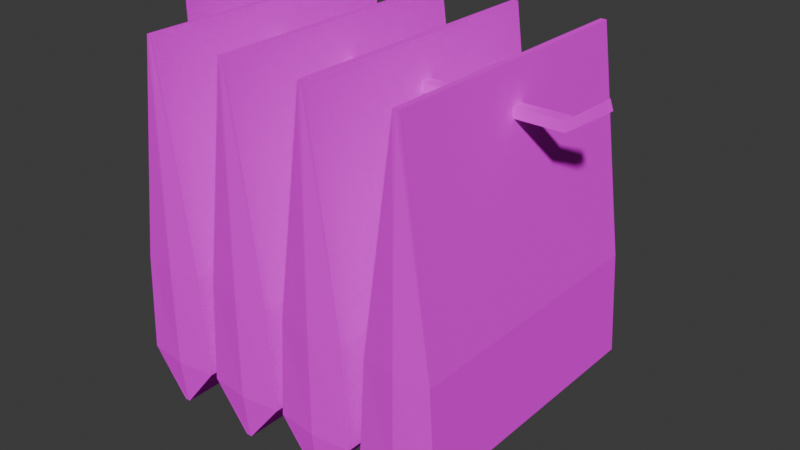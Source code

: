 # Source: CANDY.blend  (saved by Blender 5.1.30; exported with 4.5.12 LTS)
import bpy
from mathutils import Matrix  # noqa: F401  (used for matrix-valued properties, if any)

bpy.ops.wm.read_factory_settings(use_empty=True)
scene = bpy.context.scene
scene.name = 'Scene'

# ---- collections
col_collection = bpy.data.collections.new('Collection'); scene.collection.children.link(col_collection)

# ---- images (referenced by path relative to the original .blend; pixels are not part of the script)
import os
ASSET_DIR = os.environ.get("B2B_ASSET_DIR", "")  # directory of the original .blend (textures are referenced by path, not embedded)
HERE = os.path.dirname(os.path.abspath(__file__))  # packed textures are extracted next to this script under _unpacked/

def load_image(name, relpath, width, height, colorspace="sRGB"):
    """Load a texture the original file referenced (path relative to the .blend, or extracted next to this script)."""
    p = next((c for c in (os.path.join(HERE, relpath), os.path.join(ASSET_DIR, relpath)) if relpath and os.path.exists(c)), "")
    if p:
        img = bpy.data.images.load(p, check_existing=True)
        img.name = name
    else:  # same state as the original file: an image datablock whose file is absent (Cycles renders it pink)
        img = bpy.data.images.new(name, width, height)
        img.source = "FILE"
        img.filepath = "//" + (relpath or name)
    img.colorspace_settings.name = colorspace
    return img
img_candy = load_image('CANDY', 'CANDY.png', 1024, 1024, 'sRGB')

# ---- materials (node trees are filled in below, after node groups)
mat_material_006 = bpy.data.materials.new('Material.006')
mat_material_006.use_backface_culling_lightprobe_volume = False

# ---- material node trees
mat_material_006.use_nodes = True; mat_material_006.node_tree.nodes.clear()
_N = mat_material_006.node_tree.nodes; _L = mat_material_006.node_tree.links
n0 = _N.new('ShaderNodeOutputMaterial'); n0.name = 'Material Output'; n0.location = (300, 300)
n1 = _N.new('ShaderNodeTexImage'); n1.name = 'Image Texture'; n1.location = (-374, 225)
n1.image = img_candy
n2 = _N.new('ShaderNodeBsdfDiffuse'); n2.name = 'Diffuse BSDF'; n2.location = (16, 236)
_L.new(n1.outputs[0], n2.inputs[0])
_L.new(n2.outputs[0], n0.inputs[0])
n0.is_active_output = True

# ---- world
world_world = bpy.data.worlds.new('World'); scene.world = world_world
world_world.use_nodes = True; world_world.node_tree.nodes.clear()
_N = world_world.node_tree.nodes; _L = world_world.node_tree.links
n0 = _N.new('ShaderNodeOutputWorld'); n0.name = 'World Output'; n0.location = (300, 300)
n1 = _N.new('ShaderNodeBackground'); n1.name = 'Background'; n1.location = (10, 300)
n1.inputs[0].default_value = (0.05088, 0.05088, 0.05088, 1.0)
_L.new(n1.outputs[0], n0.inputs[0])
n0.is_active_output = True
world_world.color = (0.05088, 0.05088, 0.05088)
world_world.use_sun_shadow = False
world_world.sun_shadow_jitter_overblur = 0.0

# ---- meshes
me_cube_003 = bpy.data.meshes.new('Cube.003')
me_cube_003.from_pydata([(-0.01577, -0.7567, -1.0), (-0.01577, 0.7567, 1.0), (-0.1825, -0.7567, -0.1942), (0.01577, -0.7567, -1.0), (0.01577, -0.7567, 1.0), (0.01577, 0.7567, -1.0), (-0.01577, -0.7567, 1.0), (-0.01577, 0.7567, -1.0), (0.2159, 0.7567, -0.7487), (-0.2159, 0.7567, -0.7487), (-0.2159, -0.7567, -0.7487), (0.1825, -0.7567, -0.1942), (-0.1825, 0.7567, -0.1942), (0.0, 0.7567, -1.0), (0.0, -0.7567, 1.0), (0.0, -0.7802, -0.7487), (0.0, 0.7802, -0.7487), (0.0, -0.7802, -0.1942), (0.0, 0.7802, -0.1942), (0.01577, 0.7567, 1.0), (0.2159, -0.7567, -0.7487), (0.1825, 0.7567, -0.1942), (0.0, 0.7567, 1.0), (0.0, -0.7567, -1.0), (0.3063, 0.03259, 0.7544), (0.2989, 0.03259, 0.8079), (0.3063, -0.03518, 0.7544), (0.2989, -0.03518, 0.8079), (-1.666, 0.03259, 0.7955), (-1.658, 0.03259, 0.742), (-1.658, -0.03518, 0.742), (-1.666, -0.03518, 0.7955), (-1.686, 0.3189, 1.031), (-1.679, 0.3189, 0.5205), (-1.679, -0.3215, 0.5205), (-1.686, -0.3215, 1.031), (-1.703, 0.3189, 1.029), (-1.697, 0.3189, 0.5189), (-1.697, -0.3215, 0.5189), (-1.703, -0.3215, 1.029), (0.4666, 0.0403, 0.9302), (0.485, 0.04074, 0.8795), (0.4864, -0.02702, 0.8794), (0.4679, -0.02745, 0.9301), (-0.5142, -0.7567, -1.0), (-0.5142, 0.7567, 1.0), (-0.681, -0.7567, -0.1942), (-0.4827, -0.7567, -1.0), (-0.4827, -0.7567, 1.0), (-0.4827, 0.7567, -1.0), (-0.5142, -0.7567, 1.0), (-0.5142, 0.7567, -1.0), (-0.2826, 0.7567, -0.7487), (-0.7143, 0.7567, -0.7487), (-0.7143, -0.7567, -0.7487), (-0.3159, -0.7567, -0.1942), (-0.681, 0.7567, -0.1942), (-0.4984, 0.7567, -1.0), (-0.4984, -0.7567, 1.0), (-0.4984, -0.7802, -0.7487), (-0.4984, 0.7802, -0.7487), (-0.4984, -0.7802, -0.1942), (-0.4984, 0.7802, -0.1942), (-0.4827, 0.7567, 1.0), (-0.2826, -0.7567, -0.7487), (-0.3159, 0.7567, -0.1942), (-0.4984, 0.7567, 1.0), (-0.4984, -0.7567, -1.0), (-0.9857, -0.7567, -1.0), (-0.9857, 0.7567, 1.0), (-1.152, -0.7567, -0.1942), (-0.9542, -0.7567, -1.0), (-0.9542, -0.7567, 1.0), (-0.9542, 0.7567, -1.0), (-0.9857, -0.7567, 1.0), (-0.9857, 0.7567, -1.0), (-0.7541, 0.7567, -0.7487), (-1.186, 0.7567, -0.7487), (-1.186, -0.7567, -0.7487), (-0.7874, -0.7567, -0.1942), (-1.152, 0.7567, -0.1942), (-0.9699, 0.7567, -1.0), (-0.9699, -0.7567, 1.0), (-0.9699, -0.7802, -0.7487), (-0.9699, 0.7802, -0.7487), (-0.9699, -0.7802, -0.1942), (-0.9699, 0.7802, -0.1942), (-0.9542, 0.7567, 1.0), (-0.7541, -0.7567, -0.7487), (-0.7874, 0.7567, -0.1942), (-0.9699, 0.7567, 1.0), (-0.9699, -0.7567, -1.0), (-1.457, -0.7567, -1.0), (-1.457, 0.7567, 1.0), (-1.624, -0.7567, -0.1942), (-1.426, -0.7567, -1.0), (-1.426, -0.7567, 1.0), (-1.426, 0.7567, -1.0), (-1.457, -0.7567, 1.0), (-1.457, 0.7567, -1.0), (-1.226, 0.7567, -0.7487), (-1.657, 0.7567, -0.7487), (-1.657, -0.7567, -0.7487), (-1.259, -0.7567, -0.1942), (-1.624, 0.7567, -0.1942), (-1.441, 0.7567, -1.0), (-1.441, -0.7567, 1.0), (-1.441, -0.7802, -0.7487), (-1.441, 0.7802, -0.7487), (-1.441, -0.7802, -0.1942), (-1.441, 0.7802, -0.1942), (-1.426, 0.7567, 1.0), (-1.226, -0.7567, -0.7487), (-1.259, 0.7567, -0.1942), (-1.441, 0.7567, 1.0), (-1.441, -0.7567, -1.0)], [], [(12, 1, 6, 2), (13, 7, 0, 23), (7, 9, 10, 0), (9, 12, 2, 10), (1, 22, 14, 6), (18, 22, 1, 12), (17, 14, 4, 11), (23, 15, 20, 3), (13, 16, 9, 7), (15, 17, 11, 20), (16, 18, 12, 9), (8, 21, 18, 16), (10, 2, 17, 15), (5, 8, 16, 13), (0, 10, 15, 23), (2, 6, 14, 17), (21, 19, 22, 18), (11, 4, 19, 21), (22, 19, 4, 14), (3, 20, 8, 5), (20, 11, 21, 8), (5, 13, 23, 3), (26, 24, 41, 42), (29, 30, 34, 33), (26, 27, 31, 30), (24, 26, 30, 29), (25, 24, 29, 28), (27, 25, 28, 31), (32, 33, 37, 36), (28, 29, 33, 32), (31, 28, 32, 35), (30, 31, 35, 34), (35, 32, 36, 39), (34, 35, 39, 38), (33, 34, 38, 37), (40, 43, 42, 41), (24, 25, 40, 41), (25, 27, 43, 40), (27, 26, 42, 43), (56, 45, 50, 46), (57, 51, 44, 67), (51, 53, 54, 44), (53, 56, 46, 54), (45, 66, 58, 50), (62, 66, 45, 56), (61, 58, 48, 55), (67, 59, 64, 47), (57, 60, 53, 51), (59, 61, 55, 64), (60, 62, 56, 53), (52, 65, 62, 60), (54, 46, 61, 59), (49, 52, 60, 57), (44, 54, 59, 67), (46, 50, 58, 61), (65, 63, 66, 62), (55, 48, 63, 65), (66, 63, 48, 58), (47, 64, 52, 49), (64, 55, 65, 52), (49, 57, 67, 47), (80, 69, 74, 70), (81, 75, 68, 91), (75, 77, 78, 68), (77, 80, 70, 78), (69, 90, 82, 74), (86, 90, 69, 80), (85, 82, 72, 79), (91, 83, 88, 71), (81, 84, 77, 75), (83, 85, 79, 88), (84, 86, 80, 77), (76, 89, 86, 84), (78, 70, 85, 83), (73, 76, 84, 81), (68, 78, 83, 91), (70, 74, 82, 85), (89, 87, 90, 86), (79, 72, 87, 89), (90, 87, 72, 82), (71, 88, 76, 73), (88, 79, 89, 76), (73, 81, 91, 71), (104, 93, 98, 94), (105, 99, 92, 115), (99, 101, 102, 92), (101, 104, 94, 102), (93, 114, 106, 98), (110, 114, 93, 104), (109, 106, 96, 103), (115, 107, 112, 95), (105, 108, 101, 99), (107, 109, 103, 112), (108, 110, 104, 101), (100, 113, 110, 108), (102, 94, 109, 107), (97, 100, 108, 105), (92, 102, 107, 115), (94, 98, 106, 109), (113, 111, 114, 110), (103, 96, 111, 113), (114, 111, 96, 106), (95, 112, 100, 97), (112, 103, 113, 100), (97, 105, 115, 95)])
_uv = me_cube_003.uv_layers.new(name='UVMap')
_uv.uv.foreach_set('vector', [0.7773, 0.2292, 0.7773, 0.5387, 0.3888, 0.5387, 0.3888, 0.2292, 0.7773, 0.0001396, 0.7773, 0.004186, 0.3888, 0.004186, 0.3888, 0.0001396, 0.7773, 0.004186, 0.7773, 0.08662, 0.3888, 0.08662, 0.3888, 0.004186, 0.7773, 0.08662, 0.7773, 0.2292, 0.3888, 0.2292, 0.3888, 0.08662, 0.7773, 0.5387, 0.7773, 0.5427, 0.3888, 0.5427, 0.3888, 0.5387, 0.8248, 0.2066, 0.8069, 0.513, 0.8028, 0.5128, 0.7775, 0.2039, 0.9361, 0.2066, 0.9182, 0.513, 0.9141, 0.5128, 0.8888, 0.2039, 0.9481, 0.0003749, 0.9443, 0.06487, 0.8888, 0.06132, 0.9441, 0.0001396, 0.8368, 0.0003749, 0.833, 0.06487, 0.7775, 0.06132, 0.8328, 0.0001395, 0.9443, 0.06487, 0.9361, 0.2066, 0.8888, 0.2039, 0.8888, 0.06132, 0.833, 0.06487, 0.8248, 0.2066, 0.7775, 0.2039, 0.7775, 0.06132, 0.8886, 0.06779, 0.872, 0.2094, 0.8248, 0.2066, 0.833, 0.06487, 0.9999, 0.06779, 0.9833, 0.2094, 0.9361, 0.2066, 0.9443, 0.06487, 0.8408, 0.0006112, 0.8886, 0.06779, 0.833, 0.06487, 0.8368, 0.0003749, 0.9521, 0.0006112, 0.9999, 0.06779, 0.9443, 0.06487, 0.9481, 0.0003749, 0.9833, 0.2094, 0.9222, 0.5133, 0.9182, 0.513, 0.9361, 0.2066, 0.872, 0.2094, 0.8109, 0.5133, 0.8069, 0.513, 0.8248, 0.2066, 0.3886, 0.2292, 0.3886, 0.5387, 0.0001397, 0.5387, 0.0001396, 0.2292, 0.0001397, 0.5427, 0.0001397, 0.5387, 0.3886, 0.5387, 0.3886, 0.5427, 0.3886, 0.004186, 0.3886, 0.08662, 0.0001396, 0.08662, 0.0001396, 0.004186, 0.3886, 0.08662, 0.3886, 0.2292, 0.0001396, 0.2292, 0.0001396, 0.08662, 0.0001396, 0.004186, 0.0001396, 0.0001397, 0.3886, 0.0001396, 0.3886, 0.004186, 0.04874, 0.9001, 0.04874, 0.9248, 0.04874, 0.9248, 0.04874, 0.9001, 0.1529, 0.7078, 0.1776, 0.7078, 0.2818, 0.7888, 0.04874, 0.7888, 0.04874, 0.9642, 0.05133, 0.9447, 0.7664, 0.9447, 0.7638, 0.9642, 0.04874, 0.9248, 0.04874, 0.9001, 0.7638, 0.9001, 0.7638, 0.9248, 0.7638, 0.925, 0.7664, 0.9445, 0.05133, 0.9445, 0.04874, 0.925, 0.04874, 0.8999, 0.04874, 0.8752, 0.7638, 0.8752, 0.7638, 0.8999, 0.2349, 0.5891, 0.04925, 0.5891, 0.04874, 0.5826, 0.2344, 0.5826, 0.1487, 0.6938, 0.1291, 0.6941, 0.04874, 0.5894, 0.2344, 0.5894, 0.1776, 0.875, 0.1529, 0.875, 0.04874, 0.789, 0.2818, 0.789, 0.315, 0.5894, 0.3347, 0.5897, 0.4204, 0.6941, 0.2347, 0.6941, 0.2818, 0.7008, 0.04874, 0.7008, 0.04874, 0.6943, 0.2818, 0.6943, 0.2357, 0.5826, 0.4214, 0.5826, 0.4209, 0.5891, 0.2352, 0.5891, 0.04874, 0.7011, 0.2818, 0.7011, 0.2818, 0.7076, 0.04874, 0.7076, 0.2821, 0.8553, 0.3067, 0.8553, 0.3067, 0.875, 0.2821, 0.875, 0.7664, 0.9445, 0.7638, 0.925, 0.7638, 0.925, 0.7664, 0.9445, 0.04874, 0.8752, 0.04874, 0.8999, 0.04874, 0.8999, 0.04874, 0.8752, 0.05133, 0.9447, 0.04874, 0.9642, 0.04874, 0.9642, 0.05133, 0.9447, 0.7773, 0.2292, 0.7773, 0.5387, 0.3888, 0.5387, 0.3888, 0.2292, 0.7773, 0.0001396, 0.7773, 0.004186, 0.3888, 0.004186, 0.3888, 0.0001396, 0.7773, 0.004186, 0.7773, 0.08662, 0.3888, 0.08662, 0.3888, 0.004186, 0.7773, 0.08662, 0.7773, 0.2292, 0.3888, 0.2292, 0.3888, 0.08662, 0.7773, 0.5387, 0.7773, 0.5427, 0.3888, 0.5427, 0.3888, 0.5387, 0.8248, 0.2066, 0.8069, 0.513, 0.8028, 0.5128, 0.7775, 0.2039, 0.9361, 0.2066, 0.9182, 0.513, 0.9141, 0.5128, 0.8888, 0.2039, 0.9481, 0.0003749, 0.9443, 0.06487, 0.8888, 0.06132, 0.9441, 0.0001396, 0.8368, 0.0003749, 0.833, 0.06487, 0.7775, 0.06132, 0.8328, 0.0001395, 0.9443, 0.06487, 0.9361, 0.2066, 0.8888, 0.2039, 0.8888, 0.06132, 0.833, 0.06487, 0.8248, 0.2066, 0.7775, 0.2039, 0.7775, 0.06132, 0.8886, 0.06779, 0.872, 0.2094, 0.8248, 0.2066, 0.833, 0.06487, 0.9999, 0.06779, 0.9833, 0.2094, 0.9361, 0.2066, 0.9443, 0.06487, 0.8408, 0.0006112, 0.8886, 0.06779, 0.833, 0.06487, 0.8368, 0.0003749, 0.9521, 0.0006112, 0.9999, 0.06779, 0.9443, 0.06487, 0.9481, 0.0003749, 0.9833, 0.2094, 0.9222, 0.5133, 0.9182, 0.513, 0.9361, 0.2066, 0.872, 0.2094, 0.8109, 0.5133, 0.8069, 0.513, 0.8248, 0.2066, 0.3886, 0.2292, 0.3886, 0.5387, 0.0001397, 0.5387, 0.0001396, 0.2292, 0.0001397, 0.5427, 0.0001397, 0.5387, 0.3886, 0.5387, 0.3886, 0.5427, 0.3886, 0.004186, 0.3886, 0.08662, 0.0001396, 0.08662, 0.0001396, 0.004186, 0.3886, 0.08662, 0.3886, 0.2292, 0.0001396, 0.2292, 0.0001396, 0.08662, 0.0001396, 0.004186, 0.0001396, 0.0001397, 0.3886, 0.0001396, 0.3886, 0.004186, 0.7773, 0.2292, 0.7773, 0.5387, 0.3888, 0.5387, 0.3888, 0.2292, 0.7773, 0.0001396, 0.7773, 0.004186, 0.3888, 0.004186, 0.3888, 0.0001396, 0.7773, 0.004186, 0.7773, 0.08662, 0.3888, 0.08662, 0.3888, 0.004186, 0.7773, 0.08662, 0.7773, 0.2292, 0.3888, 0.2292, 0.3888, 0.08662, 0.7773, 0.5387, 0.7773, 0.5427, 0.3888, 0.5427, 0.3888, 0.5387, 0.8248, 0.2066, 0.8069, 0.513, 0.8028, 0.5128, 0.7775, 0.2039, 0.9361, 0.2066, 0.9182, 0.513, 0.9141, 0.5128, 0.8888, 0.2039, 0.9481, 0.0003749, 0.9443, 0.06487, 0.8888, 0.06132, 0.9441, 0.0001396, 0.8368, 0.0003749, 0.833, 0.06487, 0.7775, 0.06132, 0.8328, 0.0001395, 0.9443, 0.06487, 0.9361, 0.2066, 0.8888, 0.2039, 0.8888, 0.06132, 0.833, 0.06487, 0.8248, 0.2066, 0.7775, 0.2039, 0.7775, 0.06132, 0.8886, 0.06779, 0.872, 0.2094, 0.8248, 0.2066, 0.833, 0.06487, 0.9999, 0.06779, 0.9833, 0.2094, 0.9361, 0.2066, 0.9443, 0.06487, 0.8408, 0.0006112, 0.8886, 0.06779, 0.833, 0.06487, 0.8368, 0.0003749, 0.9521, 0.0006112, 0.9999, 0.06779, 0.9443, 0.06487, 0.9481, 0.0003749, 0.9833, 0.2094, 0.9222, 0.5133, 0.9182, 0.513, 0.9361, 0.2066, 0.872, 0.2094, 0.8109, 0.5133, 0.8069, 0.513, 0.8248, 0.2066, 0.3886, 0.2292, 0.3886, 0.5387, 0.0001397, 0.5387, 0.0001396, 0.2292, 0.0001397, 0.5427, 0.0001397, 0.5387, 0.3886, 0.5387, 0.3886, 0.5427, 0.3886, 0.004186, 0.3886, 0.08662, 0.0001396, 0.08662, 0.0001396, 0.004186, 0.3886, 0.08662, 0.3886, 0.2292, 0.0001396, 0.2292, 0.0001396, 0.08662, 0.0001396, 0.004186, 0.0001396, 0.0001397, 0.3886, 0.0001396, 0.3886, 0.004186, 0.7773, 0.2292, 0.7773, 0.5387, 0.3888, 0.5387, 0.3888, 0.2292, 0.7773, 0.0001396, 0.7773, 0.004186, 0.3888, 0.004186, 0.3888, 0.0001396, 0.7773, 0.004186, 0.7773, 0.08662, 0.3888, 0.08662, 0.3888, 0.004186, 0.7773, 0.08662, 0.7773, 0.2292, 0.3888, 0.2292, 0.3888, 0.08662, 0.7773, 0.5387, 0.7773, 0.5427, 0.3888, 0.5427, 0.3888, 0.5387, 0.8248, 0.2066, 0.8069, 0.513, 0.8028, 0.5128, 0.7775, 0.2039, 0.9361, 0.2066, 0.9182, 0.513, 0.9141, 0.5128, 0.8888, 0.2039, 0.9481, 0.0003749, 0.9443, 0.06487, 0.8888, 0.06132, 0.9441, 0.0001396, 0.8368, 0.0003749, 0.833, 0.06487, 0.7775, 0.06132, 0.8328, 0.0001395, 0.9443, 0.06487, 0.9361, 0.2066, 0.8888, 0.2039, 0.8888, 0.06132, 0.833, 0.06487, 0.8248, 0.2066, 0.7775, 0.2039, 0.7775, 0.06132, 0.8886, 0.06779, 0.872, 0.2094, 0.8248, 0.2066, 0.833, 0.06487, 0.9999, 0.06779, 0.9833, 0.2094, 0.9361, 0.2066, 0.9443, 0.06487, 0.8408, 0.0006112, 0.8886, 0.06779, 0.833, 0.06487, 0.8368, 0.0003749, 0.9521, 0.0006112, 0.9999, 0.06779, 0.9443, 0.06487, 0.9481, 0.0003749, 0.9833, 0.2094, 0.9222, 0.5133, 0.9182, 0.513, 0.9361, 0.2066, 0.872, 0.2094, 0.8109, 0.5133, 0.8069, 0.513, 0.8248, 0.2066, 0.3886, 0.2292, 0.3886, 0.5387, 0.0001397, 0.5387, 0.0001396, 0.2292, 0.0001397, 0.5427, 0.0001397, 0.5387, 0.3886, 0.5387, 0.3886, 0.5427, 0.3886, 0.004186, 0.3886, 0.08662, 0.0001396, 0.08662, 0.0001396, 0.004186, 0.3886, 0.08662, 0.3886, 0.2292, 0.0001396, 0.2292, 0.0001396, 0.08662, 0.0001396, 0.004186, 0.0001396, 0.0001397, 0.3886, 0.0001396, 0.3886, 0.004186])
me_cube_003.materials.append(mat_material_006)
me_cube_003.update()

# ---- objects
ob_candy = bpy.data.objects.new('CANDY', me_cube_003)

# ---- transforms, parenting, visibility, modifiers, constraints
ob_candy.location = (0.0, 0.0, 0.0)
ob_candy.scale = (1.0, -1.0, 1.0)

# ---- collection membership
col_collection.objects.link(ob_candy)

# ---- scene / render settings (as saved in the file)
scene.frame_start = 1; scene.frame_end = 250; scene.frame_set(1)
scene.render.engine = 'CYCLES'
scene.render.bake_bias = 0.0
scene.render.bake_samples = 0
scene.cycles.sampling_pattern = 'TABULATED_SOBOL'
scene.cycles.bake_type = 'DIFFUSE'
scene.eevee.ray_tracing_options.trace_max_roughness = 0.0
bpy.context.view_layer.update()

# ---- added for rendering (the .blend has no active camera and no usable light): camera, sun
cam_auto = bpy.data.cameras.new('AutoCamera')
cam_auto.lens = 50.0
cam_auto.sensor_width = 36.0
cam_auto.clip_end = 1000.0
ob_auto_camera = bpy.data.objects.new('AutoCamera', cam_auto)
scene.collection.objects.link(ob_auto_camera)
ob_auto_camera.location = (2.50901, -3.74105, 2.50938)
ob_auto_camera.rotation_euler = (1.09748, -7.21219e-08, 0.694738)
scene.camera = ob_auto_camera
light_auto_sun = bpy.data.lights.new('AutoSun', 'SUN')
light_auto_sun.energy = 3.0
light_auto_sun.angle = 0.0523599
ob_auto_sun = bpy.data.objects.new('AutoSun', light_auto_sun)
scene.collection.objects.link(ob_auto_sun)
ob_auto_sun.rotation_euler = (0.872665, 0.174533, 0.523599)
bpy.context.view_layer.update()
